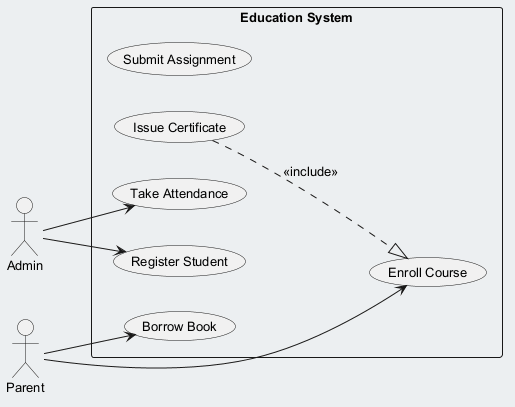

The diagram above was rendered by PlantUML. Its source (embedded in the PNG):
@startuml
skinparam backgroundColor #ECEFF1
skinparam classBackgroundColor #FFFFFF
skinparam classBorderColor #455A64
skinparam defaultFontSize 13
left to right direction
actor "Admin" as A
actor "Parent" as P
rectangle "Education System" {
  usecase "Submit Assignment" as UC_SubmitAssignment
  usecase "Enroll Course" as UC_EnrollCourse
  usecase "Issue Certificate" as UC_IssueCertificate
  usecase "Take Attendance" as UC_TakeAttendance
  usecase "Register Student" as UC_RegisterStudent
  usecase "Borrow Book" as UC_BorrowBook
}
A --> UC_TakeAttendance
A --> UC_RegisterStudent
P --> UC_EnrollCourse
P --> UC_BorrowBook
UC_IssueCertificate ..|> UC_EnrollCourse : <<include>>
@enduml